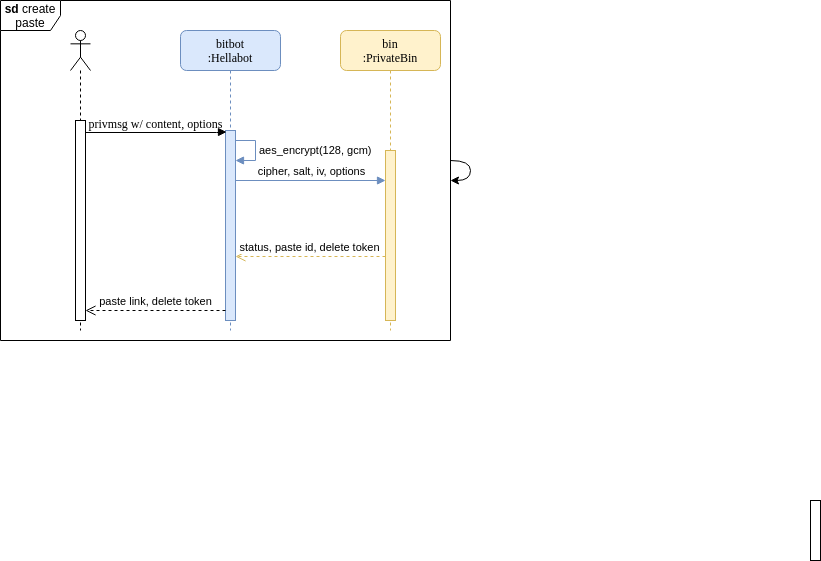

The diagram above was exported from draw.io. Its source (the exported page's mxGraphModel, read from the mxfile embedded in the PNG):
<mxGraphModel dx="628" dy="730" grid="1" gridSize="10" guides="1" tooltips="1" connect="1" arrows="1" fold="1" page="1" pageScale="1" pageWidth="1100" pageHeight="850" background="#ffffff" math="0" shadow="0">
  <root>
    <mxCell id="0" />
    <mxCell id="1" parent="0" />
    <mxCell id="lsL0SyiqvfYGWTsKaxN3-25" value="&lt;b&gt;sd&lt;/b&gt;&amp;nbsp;create&lt;br&gt;paste" style="shape=umlFrame;whiteSpace=wrap;html=1;" vertex="1" parent="1">
      <mxGeometry x="60" y="50" width="450" height="340" as="geometry" />
    </mxCell>
    <mxCell id="7baba1c4bc27f4b0-2" value="bitbot&lt;br&gt;:Hellabot" style="shape=umlLifeline;perimeter=lifelinePerimeter;whiteSpace=wrap;html=1;container=1;collapsible=0;recursiveResize=0;outlineConnect=0;rounded=1;shadow=0;comic=0;labelBackgroundColor=none;strokeWidth=1;fontFamily=Verdana;fontSize=12;align=center;fillColor=#dae8fc;strokeColor=#6c8ebf;" parent="1" vertex="1">
      <mxGeometry x="240" y="80" width="100" height="300" as="geometry" />
    </mxCell>
    <mxCell id="7baba1c4bc27f4b0-10" value="" style="html=1;points=[];perimeter=orthogonalPerimeter;rounded=0;shadow=0;comic=0;labelBackgroundColor=none;strokeWidth=1;fontFamily=Verdana;fontSize=12;align=center;fillColor=#dae8fc;strokeColor=#6c8ebf;" parent="7baba1c4bc27f4b0-2" vertex="1">
      <mxGeometry x="45" y="100" width="10" height="190" as="geometry" />
    </mxCell>
    <mxCell id="lsL0SyiqvfYGWTsKaxN3-19" value="aes_encrypt(128, gcm)" style="edgeStyle=orthogonalEdgeStyle;html=1;align=left;spacingLeft=2;endArrow=block;rounded=0;entryX=1;entryY=0;fillColor=#dae8fc;strokeColor=#6c8ebf;" edge="1" parent="7baba1c4bc27f4b0-2">
      <mxGeometry relative="1" as="geometry">
        <mxPoint x="55" y="110" as="sourcePoint" />
        <Array as="points">
          <mxPoint x="75" y="110" />
          <mxPoint x="75" y="130" />
        </Array>
        <mxPoint x="55" y="130" as="targetPoint" />
      </mxGeometry>
    </mxCell>
    <mxCell id="7baba1c4bc27f4b0-3" value="bin&lt;br&gt;:PrivateBin" style="shape=umlLifeline;perimeter=lifelinePerimeter;whiteSpace=wrap;html=1;container=1;collapsible=0;recursiveResize=0;outlineConnect=0;rounded=1;shadow=0;comic=0;labelBackgroundColor=none;strokeWidth=1;fontFamily=Verdana;fontSize=12;align=center;fillColor=#fff2cc;strokeColor=#d6b656;" parent="1" vertex="1">
      <mxGeometry x="400" y="80" width="100" height="300" as="geometry" />
    </mxCell>
    <mxCell id="7baba1c4bc27f4b0-13" value="" style="html=1;points=[];perimeter=orthogonalPerimeter;rounded=0;shadow=0;comic=0;labelBackgroundColor=none;strokeWidth=1;fontFamily=Verdana;fontSize=12;align=center;fillColor=#fff2cc;strokeColor=#d6b656;" parent="7baba1c4bc27f4b0-3" vertex="1">
      <mxGeometry x="45" y="120" width="10" height="170" as="geometry" />
    </mxCell>
    <mxCell id="7baba1c4bc27f4b0-28" value="" style="html=1;points=[];perimeter=orthogonalPerimeter;rounded=0;shadow=0;comic=0;labelBackgroundColor=none;strokeWidth=1;fontFamily=Verdana;fontSize=12;align=center;" parent="1" vertex="1">
      <mxGeometry x="870" y="550" width="10" height="60" as="geometry" />
    </mxCell>
    <mxCell id="7baba1c4bc27f4b0-11" value="privmsg w/ content, options" style="html=1;verticalAlign=bottom;endArrow=block;labelBackgroundColor=none;fontFamily=Verdana;fontSize=12;edgeStyle=elbowEdgeStyle;elbow=vertical;entryX=0.1;entryY=0.008;entryDx=0;entryDy=0;entryPerimeter=0;" parent="1" source="lsL0SyiqvfYGWTsKaxN3-10" target="7baba1c4bc27f4b0-10" edge="1">
      <mxGeometry x="-0.0026" y="-1" relative="1" as="geometry">
        <mxPoint x="155" y="180.16666666666669" as="sourcePoint" />
        <mxPoint x="280" y="180" as="targetPoint" />
        <mxPoint as="offset" />
      </mxGeometry>
    </mxCell>
    <mxCell id="lsL0SyiqvfYGWTsKaxN3-9" value="" style="shape=umlLifeline;participant=umlActor;perimeter=lifelinePerimeter;whiteSpace=wrap;html=1;container=1;collapsible=0;recursiveResize=0;verticalAlign=top;spacingTop=36;labelBackgroundColor=#ffffff;outlineConnect=0;" vertex="1" parent="1">
      <mxGeometry x="130" y="80" width="20" height="300" as="geometry" />
    </mxCell>
    <mxCell id="lsL0SyiqvfYGWTsKaxN3-10" value="" style="html=1;points=[];perimeter=orthogonalPerimeter;" vertex="1" parent="lsL0SyiqvfYGWTsKaxN3-9">
      <mxGeometry x="5" y="90" width="10" height="200" as="geometry" />
    </mxCell>
    <mxCell id="lsL0SyiqvfYGWTsKaxN3-22" value="cipher, salt, iv, options" style="html=1;verticalAlign=bottom;endArrow=block;entryX=0;entryY=0;fillColor=#dae8fc;strokeColor=#6c8ebf;" edge="1" parent="1" source="7baba1c4bc27f4b0-10">
      <mxGeometry relative="1" as="geometry">
        <mxPoint x="300" y="230" as="sourcePoint" />
        <mxPoint x="445" y="230.0000000000001" as="targetPoint" />
      </mxGeometry>
    </mxCell>
    <mxCell id="lsL0SyiqvfYGWTsKaxN3-23" value="status, paste id, delete token" style="html=1;verticalAlign=bottom;endArrow=open;dashed=1;endSize=8;exitX=0;exitY=0.95;fillColor=#fff2cc;strokeColor=#d6b656;" edge="1" parent="1" target="7baba1c4bc27f4b0-10">
      <mxGeometry relative="1" as="geometry">
        <mxPoint x="300" y="306" as="targetPoint" />
        <mxPoint x="445" y="306" as="sourcePoint" />
      </mxGeometry>
    </mxCell>
    <mxCell id="lsL0SyiqvfYGWTsKaxN3-24" value="paste link, delete token" style="html=1;verticalAlign=bottom;endArrow=open;dashed=1;endSize=8;" edge="1" parent="1" source="7baba1c4bc27f4b0-10" target="lsL0SyiqvfYGWTsKaxN3-10">
      <mxGeometry width="160" relative="1" as="geometry">
        <mxPoint x="270" y="360" as="sourcePoint" />
        <mxPoint x="170" y="360" as="targetPoint" />
        <Array as="points">
          <mxPoint x="200" y="360" />
        </Array>
      </mxGeometry>
    </mxCell>
    <mxCell id="lsL0SyiqvfYGWTsKaxN3-31" style="edgeStyle=orthogonalEdgeStyle;curved=1;rounded=0;orthogonalLoop=1;jettySize=auto;html=1;" edge="1" parent="1" source="lsL0SyiqvfYGWTsKaxN3-25" target="lsL0SyiqvfYGWTsKaxN3-25">
      <mxGeometry relative="1" as="geometry" />
    </mxCell>
  </root>
</mxGraphModel>